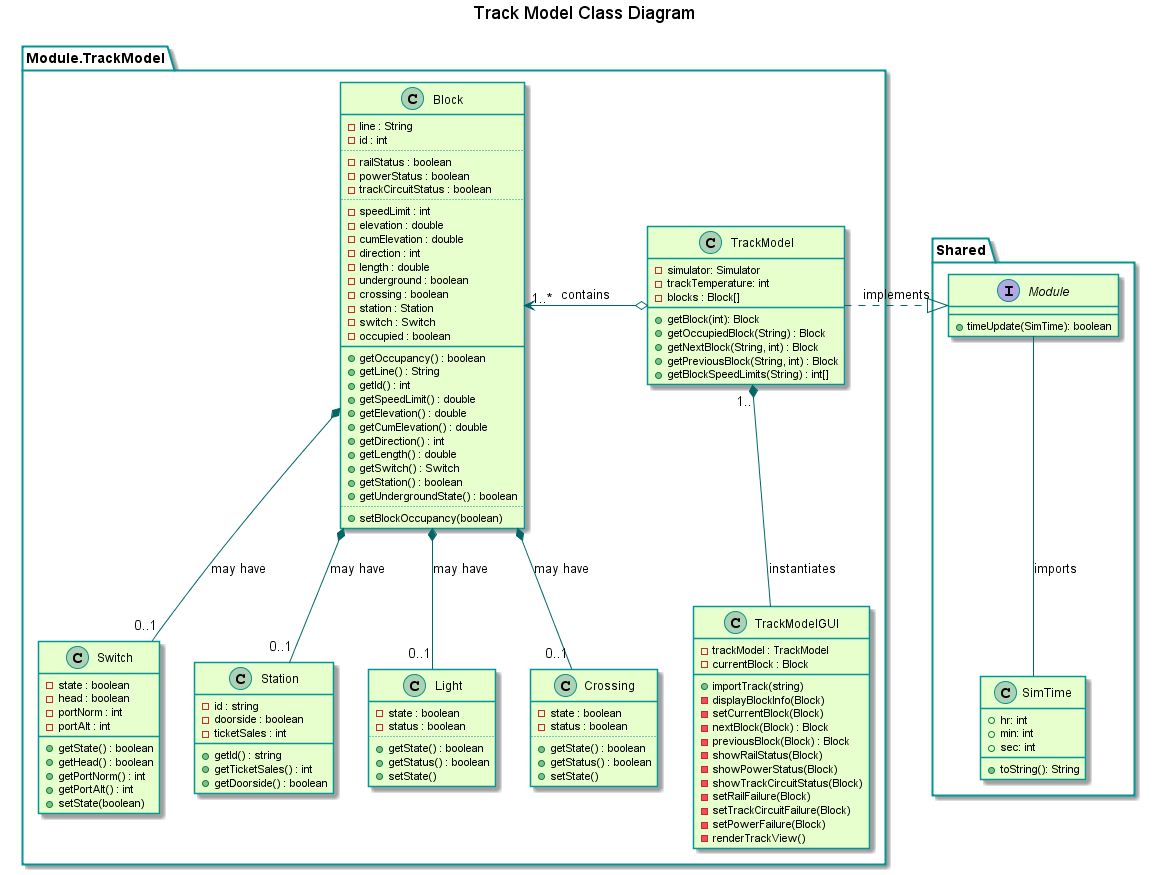

The diagram above was rendered by PlantUML. Its source (embedded in the PNG):
@startuml

title Track Model Class Diagram
'skinparam backgroundColor transparent'
skinparam classBackgroundColor #e6ffcc
skinparam classBorderColor 	#049595
skinparam packageBorderColor  #049595
skinparam arrowColor #006666

package "Shared"{
    interface Module{
        +timeUpdate(SimTime): boolean
    }

    class SimTime{
        +hr: int
        +min: int
        +sec: int
        +toString(): String
    }
}

package Module.TrackModel{
    class TrackModel {
        -simulator: Simulator
        -trackTemperature: int
        -blocks : Block[]
        +getBlock(int): Block
        +getOccupiedBlock(String) : Block
        +getNextBlock(String, int) : Block
        +getPreviousBlock(String, int) : Block
        +getBlockSpeedLimits(String) : int[]
    }

    class Block {
        -line : String
        -id : int
        ..
        -railStatus : boolean
        -powerStatus : boolean
        -trackCircuitStatus : boolean
        ..
        -speedLimit : int
        -elevation : double
        -cumElevation : double
        -direction : int
        -length : double
        -underground : boolean
        -crossing : boolean
        -station : Station
        -switch : Switch
        -occupied : boolean
        __
        +getOccupancy() : boolean
        +getLine() : String
        +getId() : int
        +getSpeedLimit() : double
        +getElevation() : double
        +getCumElevation() : double
        +getDirection() : int
        +getLength() : double
        +getSwitch() : Switch
        +getStation() : boolean
        +getUndergroundState() : boolean
        ..
        +setBlockOccupancy(boolean)
    }

    class Switch{
        -state : boolean
        -head : boolean
        -portNorm : int
        -portAlt : int
        +getState() : boolean
        +getHead() : boolean
        +getPortNorm() : int 
        +getPortAlt() : int
        +setState(boolean)
    }

    class Station{
        -id : string
        -doorside : boolean
        -ticketSales : int
        +getId() : string
        +getTicketSales() : int
        +getDoorside() : boolean
    }

    class Light{
        -state : boolean
        -status : boolean
        ..
        +getState() : boolean
        +getStatus() : boolean
        +setState()
    }

    class Crossing{
        -state : boolean
        -status : boolean
        ..
        +getState() : boolean
        +getStatus() : boolean
        +setState()
    }

    class TrackModelGUI{
        -trackModel : TrackModel
        -currentBlock : Block
        +importTrack(string)
        -displayBlockInfo(Block)    
        -setCurrentBlock(Block)
        -nextBlock(Block) : Block
        -previousBlock(Block) : Block
        -showRailStatus(Block) 
        -showPowerStatus(Block)
        -showTrackCircuitStatus(Block)
        -setRailFailure(Block)
        -setTrackCircuitFailure(Block)
        -setPowerFailure(Block)
        -renderTrackView()
    }
}

TrackModel .|> Module : implements
TrackModel "1.."*-- TrackModelGUI : instantiates
Block "1..*"<-o TrackModel : contains
'Switch "0..1"---* Block'
Block *--"0..1" Switch : may have
Block *--"0..1" Station : may have
Block *--"0..1" Light : may have
Block *--"0..1" Crossing : may have
Module -- SimTime : imports

@enduml